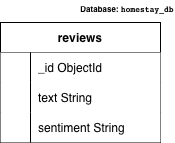

The diagram above was exported from draw.io. Its source (the exported page's mxGraphModel, read from the mxfile embedded in the PNG):
<mxGraphModel dx="551" dy="380" grid="1" gridSize="10" guides="1" tooltips="1" connect="1" arrows="1" fold="1" page="1" pageScale="1" pageWidth="827" pageHeight="1169" background="light-dark(#FFFFFF,#FFFFFF)" math="0" shadow="0">
  <root>
    <mxCell id="0" />
    <mxCell id="1" parent="0" />
    <mxCell id="3WEBWYHIrIaDCQbmVJVq-17" parent="1" style="shape=table;startSize=30;container=1;collapsible=1;childLayout=tableLayout;fixedRows=1;rowLines=0;fontStyle=1;align=center;resizeLast=1;" value="reviews" vertex="1">
      <mxGeometry height="120" width="160" x="320" y="220" as="geometry" />
    </mxCell>
    <mxCell id="3WEBWYHIrIaDCQbmVJVq-18" parent="3WEBWYHIrIaDCQbmVJVq-17" style="shape=tableRow;horizontal=0;startSize=0;swimlaneHead=0;swimlaneBody=0;fillColor=none;collapsible=0;dropTarget=0;points=[[0,0.5],[1,0.5]];portConstraint=eastwest;strokeColor=inherit;top=0;left=0;right=0;bottom=0;" value="" vertex="1">
      <mxGeometry height="30" width="160" y="30" as="geometry" />
    </mxCell>
    <mxCell id="3WEBWYHIrIaDCQbmVJVq-19" parent="3WEBWYHIrIaDCQbmVJVq-18" style="shape=partialRectangle;overflow=hidden;connectable=0;top=0;left=0;bottom=0;right=0;" value="" vertex="1">
      <mxGeometry height="30" width="30" as="geometry">
        <mxRectangle height="30" width="30" as="alternateBounds" />
      </mxGeometry>
    </mxCell>
    <mxCell id="3WEBWYHIrIaDCQbmVJVq-20" parent="3WEBWYHIrIaDCQbmVJVq-18" style="shape=partialRectangle;overflow=hidden;connectable=0;align=left;top=0;left=0;bottom=0;right=0;spacingLeft=6;" value="_id ObjectId" vertex="1">
      <mxGeometry height="30" width="130" x="30" as="geometry">
        <mxRectangle height="30" width="130" as="alternateBounds" />
      </mxGeometry>
    </mxCell>
    <mxCell id="3WEBWYHIrIaDCQbmVJVq-21" parent="3WEBWYHIrIaDCQbmVJVq-17" style="shape=tableRow;horizontal=0;startSize=0;swimlaneHead=0;swimlaneBody=0;fillColor=none;collapsible=0;dropTarget=0;points=[[0,0.5],[1,0.5]];portConstraint=eastwest;strokeColor=inherit;top=0;left=0;right=0;bottom=0;" value="" vertex="1">
      <mxGeometry height="30" width="160" y="60" as="geometry" />
    </mxCell>
    <mxCell id="3WEBWYHIrIaDCQbmVJVq-22" parent="3WEBWYHIrIaDCQbmVJVq-21" style="shape=partialRectangle;overflow=hidden;connectable=0;top=0;left=0;bottom=0;right=0;" value="" vertex="1">
      <mxGeometry height="30" width="30" as="geometry">
        <mxRectangle height="30" width="30" as="alternateBounds" />
      </mxGeometry>
    </mxCell>
    <mxCell id="3WEBWYHIrIaDCQbmVJVq-23" parent="3WEBWYHIrIaDCQbmVJVq-21" style="shape=partialRectangle;overflow=hidden;connectable=0;align=left;top=0;left=0;bottom=0;right=0;spacingLeft=6;" value="text String" vertex="1">
      <mxGeometry height="30" width="130" x="30" as="geometry">
        <mxRectangle height="30" width="130" as="alternateBounds" />
      </mxGeometry>
    </mxCell>
    <mxCell id="3WEBWYHIrIaDCQbmVJVq-24" parent="3WEBWYHIrIaDCQbmVJVq-17" style="shape=tableRow;horizontal=0;startSize=0;swimlaneHead=0;swimlaneBody=0;fillColor=none;collapsible=0;dropTarget=0;points=[[0,0.5],[1,0.5]];portConstraint=eastwest;strokeColor=inherit;top=0;left=0;right=0;bottom=0;" value="" vertex="1">
      <mxGeometry height="30" width="160" y="90" as="geometry" />
    </mxCell>
    <mxCell id="3WEBWYHIrIaDCQbmVJVq-25" parent="3WEBWYHIrIaDCQbmVJVq-24" style="shape=partialRectangle;overflow=hidden;connectable=0;top=0;left=0;bottom=0;right=0;" value="" vertex="1">
      <mxGeometry height="30" width="30" as="geometry">
        <mxRectangle height="30" width="30" as="alternateBounds" />
      </mxGeometry>
    </mxCell>
    <mxCell id="3WEBWYHIrIaDCQbmVJVq-26" parent="3WEBWYHIrIaDCQbmVJVq-24" style="shape=partialRectangle;overflow=hidden;connectable=0;align=left;top=0;left=0;bottom=0;right=0;spacingLeft=6;" value="sentiment String" vertex="1">
      <mxGeometry height="30" width="130" x="30" as="geometry">
        <mxRectangle height="30" width="130" as="alternateBounds" />
      </mxGeometry>
    </mxCell>
    <mxCell id="3WEBWYHIrIaDCQbmVJVq-30" parent="1" style="text;html=1;whiteSpace=wrap;strokeColor=none;fillColor=none;align=center;verticalAlign=middle;rounded=0;" value="&lt;b data-path-to-node=&quot;5,0,0&quot; data-index-in-node=&quot;26&quot; style=&quot;text-align: start; caret-color: rgb(0, 0, 0); color: rgb(0, 0, 0); background-color: light-dark(#ffffff, var(--ge-dark-color, #121212));&quot;&gt;&lt;font style=&quot;font-size: 8px;&quot;&gt;Database:&amp;nbsp;&lt;code data-path-to-node=&quot;5,0,0&quot; data-index-in-node=&quot;36&quot;&gt;homestay_db&lt;/code&gt;&lt;/font&gt;&lt;/b&gt;" vertex="1">
      <mxGeometry height="10" width="94" x="400" y="200" as="geometry" />
    </mxCell>
  </root>
</mxGraphModel>